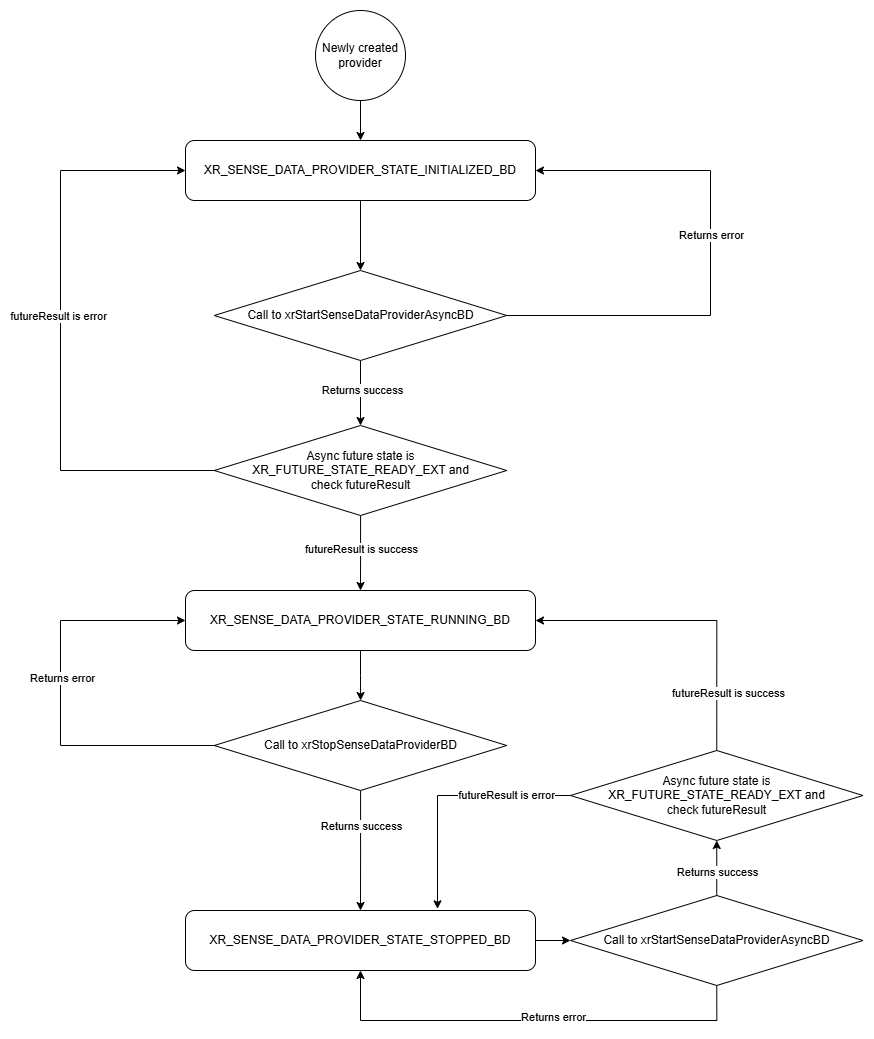

The diagram above was exported from draw.io. Its source (the exported page's mxGraphModel, read from the mxfile embedded in the PNG):
<mxGraphModel dx="1722" dy="958" grid="1" gridSize="10" guides="1" tooltips="1" connect="1" arrows="1" fold="1" page="1" pageScale="1" pageWidth="827" pageHeight="1169" math="0" shadow="0">
  <root>
    <mxCell id="0" />
    <mxCell id="1" parent="0" />
    <mxCell id="zL-RFyTyDKPCXX1HP8Cz-8" style="edgeStyle=orthogonalEdgeStyle;rounded=0;orthogonalLoop=1;jettySize=auto;html=1;" edge="1" parent="1" source="zL-RFyTyDKPCXX1HP8Cz-1" target="zL-RFyTyDKPCXX1HP8Cz-6">
      <mxGeometry relative="1" as="geometry" />
    </mxCell>
    <mxCell id="zL-RFyTyDKPCXX1HP8Cz-1" value="Newly created provider" style="ellipse;whiteSpace=wrap;html=1;aspect=fixed;" vertex="1" parent="1">
      <mxGeometry x="355" y="80" width="90" height="90" as="geometry" />
    </mxCell>
    <mxCell id="zL-RFyTyDKPCXX1HP8Cz-9" style="edgeStyle=orthogonalEdgeStyle;rounded=0;orthogonalLoop=1;jettySize=auto;html=1;entryX=1;entryY=0.5;entryDx=0;entryDy=0;" edge="1" parent="1" source="zL-RFyTyDKPCXX1HP8Cz-5" target="zL-RFyTyDKPCXX1HP8Cz-6">
      <mxGeometry relative="1" as="geometry">
        <mxPoint x="230" y="280" as="targetPoint" />
        <Array as="points">
          <mxPoint x="750" y="385" />
          <mxPoint x="750" y="240" />
        </Array>
      </mxGeometry>
    </mxCell>
    <mxCell id="zL-RFyTyDKPCXX1HP8Cz-10" value="Returns error" style="edgeLabel;html=1;align=center;verticalAlign=middle;resizable=0;points=[];" vertex="1" connectable="0" parent="zL-RFyTyDKPCXX1HP8Cz-9">
      <mxGeometry x="0.0848" y="-1" relative="1" as="geometry">
        <mxPoint as="offset" />
      </mxGeometry>
    </mxCell>
    <mxCell id="zL-RFyTyDKPCXX1HP8Cz-13" style="edgeStyle=orthogonalEdgeStyle;rounded=0;orthogonalLoop=1;jettySize=auto;html=1;" edge="1" parent="1" source="zL-RFyTyDKPCXX1HP8Cz-5" target="zL-RFyTyDKPCXX1HP8Cz-12">
      <mxGeometry relative="1" as="geometry" />
    </mxCell>
    <mxCell id="zL-RFyTyDKPCXX1HP8Cz-14" value="Returns success" style="edgeLabel;html=1;align=center;verticalAlign=middle;resizable=0;points=[];" vertex="1" connectable="0" parent="zL-RFyTyDKPCXX1HP8Cz-13">
      <mxGeometry x="-0.0769" y="2" relative="1" as="geometry">
        <mxPoint as="offset" />
      </mxGeometry>
    </mxCell>
    <mxCell id="zL-RFyTyDKPCXX1HP8Cz-5" value="Call to xrStartSenseDataProviderAsyncBD" style="rhombus;whiteSpace=wrap;html=1;" vertex="1" parent="1">
      <mxGeometry x="253.75" y="340" width="292.5" height="90" as="geometry" />
    </mxCell>
    <mxCell id="zL-RFyTyDKPCXX1HP8Cz-7" style="edgeStyle=orthogonalEdgeStyle;rounded=0;orthogonalLoop=1;jettySize=auto;html=1;entryX=0.5;entryY=0;entryDx=0;entryDy=0;" edge="1" parent="1" source="zL-RFyTyDKPCXX1HP8Cz-6" target="zL-RFyTyDKPCXX1HP8Cz-5">
      <mxGeometry relative="1" as="geometry" />
    </mxCell>
    <mxCell id="zL-RFyTyDKPCXX1HP8Cz-6" value="XR_SENSE_DATA_PROVIDER_STATE_INITIALIZED_BD" style="rounded=1;whiteSpace=wrap;html=1;" vertex="1" parent="1">
      <mxGeometry x="225" y="210" width="350" height="60" as="geometry" />
    </mxCell>
    <mxCell id="zL-RFyTyDKPCXX1HP8Cz-15" style="edgeStyle=orthogonalEdgeStyle;rounded=0;orthogonalLoop=1;jettySize=auto;html=1;entryX=0;entryY=0.5;entryDx=0;entryDy=0;" edge="1" parent="1" source="zL-RFyTyDKPCXX1HP8Cz-12" target="zL-RFyTyDKPCXX1HP8Cz-6">
      <mxGeometry relative="1" as="geometry">
        <Array as="points">
          <mxPoint x="100" y="540" />
          <mxPoint x="100" y="240" />
        </Array>
      </mxGeometry>
    </mxCell>
    <mxCell id="zL-RFyTyDKPCXX1HP8Cz-16" value="futureResult is error" style="edgeLabel;html=1;align=center;verticalAlign=middle;resizable=0;points=[];" vertex="1" connectable="0" parent="zL-RFyTyDKPCXX1HP8Cz-15">
      <mxGeometry x="-0.0955" y="2" relative="1" as="geometry">
        <mxPoint y="-47" as="offset" />
      </mxGeometry>
    </mxCell>
    <mxCell id="zL-RFyTyDKPCXX1HP8Cz-18" style="edgeStyle=orthogonalEdgeStyle;rounded=0;orthogonalLoop=1;jettySize=auto;html=1;" edge="1" parent="1" source="zL-RFyTyDKPCXX1HP8Cz-12" target="zL-RFyTyDKPCXX1HP8Cz-17">
      <mxGeometry relative="1" as="geometry" />
    </mxCell>
    <mxCell id="zL-RFyTyDKPCXX1HP8Cz-19" value="futureResult is success" style="edgeLabel;html=1;align=center;verticalAlign=middle;resizable=0;points=[];" vertex="1" connectable="0" parent="zL-RFyTyDKPCXX1HP8Cz-18">
      <mxGeometry x="-0.1207" relative="1" as="geometry">
        <mxPoint as="offset" />
      </mxGeometry>
    </mxCell>
    <mxCell id="zL-RFyTyDKPCXX1HP8Cz-12" value="Async future state is&lt;div&gt;XR_FUTURE_STATE_READY_EXT and&lt;/div&gt;&lt;div&gt;check futureResult&lt;/div&gt;" style="rhombus;whiteSpace=wrap;html=1;" vertex="1" parent="1">
      <mxGeometry x="253.75" y="495" width="292.5" height="90" as="geometry" />
    </mxCell>
    <mxCell id="zL-RFyTyDKPCXX1HP8Cz-21" value="" style="edgeStyle=orthogonalEdgeStyle;rounded=0;orthogonalLoop=1;jettySize=auto;html=1;" edge="1" parent="1" source="zL-RFyTyDKPCXX1HP8Cz-17" target="zL-RFyTyDKPCXX1HP8Cz-20">
      <mxGeometry relative="1" as="geometry" />
    </mxCell>
    <mxCell id="zL-RFyTyDKPCXX1HP8Cz-17" value="XR_SENSE_DATA_PROVIDER_STATE_RUNNING_BD" style="rounded=1;whiteSpace=wrap;html=1;" vertex="1" parent="1">
      <mxGeometry x="225" y="660" width="350" height="60" as="geometry" />
    </mxCell>
    <mxCell id="zL-RFyTyDKPCXX1HP8Cz-23" value="" style="edgeStyle=orthogonalEdgeStyle;rounded=0;orthogonalLoop=1;jettySize=auto;html=1;" edge="1" parent="1" source="zL-RFyTyDKPCXX1HP8Cz-20" target="zL-RFyTyDKPCXX1HP8Cz-22">
      <mxGeometry relative="1" as="geometry" />
    </mxCell>
    <mxCell id="zL-RFyTyDKPCXX1HP8Cz-24" value="Returns success" style="edgeLabel;html=1;align=center;verticalAlign=middle;resizable=0;points=[];" vertex="1" connectable="0" parent="zL-RFyTyDKPCXX1HP8Cz-23">
      <mxGeometry x="-0.1436" relative="1" as="geometry">
        <mxPoint y="-16" as="offset" />
      </mxGeometry>
    </mxCell>
    <mxCell id="zL-RFyTyDKPCXX1HP8Cz-25" style="edgeStyle=orthogonalEdgeStyle;rounded=0;orthogonalLoop=1;jettySize=auto;html=1;entryX=0;entryY=0.5;entryDx=0;entryDy=0;" edge="1" parent="1" source="zL-RFyTyDKPCXX1HP8Cz-20" target="zL-RFyTyDKPCXX1HP8Cz-17">
      <mxGeometry relative="1" as="geometry">
        <Array as="points">
          <mxPoint x="100" y="815" />
          <mxPoint x="100" y="690" />
        </Array>
      </mxGeometry>
    </mxCell>
    <mxCell id="zL-RFyTyDKPCXX1HP8Cz-26" value="Returns error" style="edgeLabel;html=1;align=center;verticalAlign=middle;resizable=0;points=[];" vertex="1" connectable="0" parent="zL-RFyTyDKPCXX1HP8Cz-25">
      <mxGeometry x="0.0978" y="-2" relative="1" as="geometry">
        <mxPoint as="offset" />
      </mxGeometry>
    </mxCell>
    <mxCell id="zL-RFyTyDKPCXX1HP8Cz-20" value="Call to xrStopSenseDataProviderBD" style="rhombus;whiteSpace=wrap;html=1;" vertex="1" parent="1">
      <mxGeometry x="253.75" y="770" width="292.5" height="90" as="geometry" />
    </mxCell>
    <mxCell id="zL-RFyTyDKPCXX1HP8Cz-30" style="edgeStyle=orthogonalEdgeStyle;rounded=0;orthogonalLoop=1;jettySize=auto;html=1;" edge="1" parent="1" source="zL-RFyTyDKPCXX1HP8Cz-22" target="zL-RFyTyDKPCXX1HP8Cz-29">
      <mxGeometry relative="1" as="geometry" />
    </mxCell>
    <mxCell id="zL-RFyTyDKPCXX1HP8Cz-22" value="XR_SENSE_DATA_PROVIDER_STATE_STOPPED_BD" style="rounded=1;whiteSpace=wrap;html=1;" vertex="1" parent="1">
      <mxGeometry x="225" y="980" width="350" height="60" as="geometry" />
    </mxCell>
    <mxCell id="zL-RFyTyDKPCXX1HP8Cz-31" style="edgeStyle=orthogonalEdgeStyle;rounded=0;orthogonalLoop=1;jettySize=auto;html=1;entryX=1;entryY=0.5;entryDx=0;entryDy=0;exitX=0.5;exitY=0;exitDx=0;exitDy=0;" edge="1" parent="1" source="zL-RFyTyDKPCXX1HP8Cz-35" target="zL-RFyTyDKPCXX1HP8Cz-17">
      <mxGeometry relative="1" as="geometry">
        <Array as="points">
          <mxPoint x="756" y="690" />
        </Array>
      </mxGeometry>
    </mxCell>
    <mxCell id="zL-RFyTyDKPCXX1HP8Cz-41" value="futureResult is success" style="edgeLabel;html=1;align=center;verticalAlign=middle;resizable=0;points=[];" vertex="1" connectable="0" parent="zL-RFyTyDKPCXX1HP8Cz-31">
      <mxGeometry x="-0.4293" y="-2" relative="1" as="geometry">
        <mxPoint x="9" y="32" as="offset" />
      </mxGeometry>
    </mxCell>
    <mxCell id="zL-RFyTyDKPCXX1HP8Cz-37" style="edgeStyle=orthogonalEdgeStyle;rounded=0;orthogonalLoop=1;jettySize=auto;html=1;entryX=0.5;entryY=1;entryDx=0;entryDy=0;" edge="1" parent="1" source="zL-RFyTyDKPCXX1HP8Cz-29" target="zL-RFyTyDKPCXX1HP8Cz-35">
      <mxGeometry relative="1" as="geometry" />
    </mxCell>
    <mxCell id="zL-RFyTyDKPCXX1HP8Cz-40" value="Returns success" style="edgeLabel;html=1;align=center;verticalAlign=middle;resizable=0;points=[];" vertex="1" connectable="0" parent="zL-RFyTyDKPCXX1HP8Cz-37">
      <mxGeometry x="-0.1577" relative="1" as="geometry">
        <mxPoint as="offset" />
      </mxGeometry>
    </mxCell>
    <mxCell id="zL-RFyTyDKPCXX1HP8Cz-38" style="edgeStyle=orthogonalEdgeStyle;rounded=0;orthogonalLoop=1;jettySize=auto;html=1;exitX=0.5;exitY=1;exitDx=0;exitDy=0;entryX=0.5;entryY=1;entryDx=0;entryDy=0;" edge="1" parent="1" source="zL-RFyTyDKPCXX1HP8Cz-29" target="zL-RFyTyDKPCXX1HP8Cz-22">
      <mxGeometry relative="1" as="geometry">
        <mxPoint x="411" y="990" as="targetPoint" />
        <Array as="points">
          <mxPoint x="756" y="1090" />
          <mxPoint x="400" y="1090" />
        </Array>
      </mxGeometry>
    </mxCell>
    <mxCell id="zL-RFyTyDKPCXX1HP8Cz-42" value="Returns error" style="edgeLabel;html=1;align=center;verticalAlign=middle;resizable=0;points=[];" vertex="1" connectable="0" parent="zL-RFyTyDKPCXX1HP8Cz-38">
      <mxGeometry x="-0.0994" y="-3" relative="1" as="geometry">
        <mxPoint as="offset" />
      </mxGeometry>
    </mxCell>
    <mxCell id="zL-RFyTyDKPCXX1HP8Cz-29" value="Call to xrStartSenseDataProviderAsyncBD" style="rhombus;whiteSpace=wrap;html=1;" vertex="1" parent="1">
      <mxGeometry x="610" y="965" width="292.5" height="90" as="geometry" />
    </mxCell>
    <mxCell id="zL-RFyTyDKPCXX1HP8Cz-35" value="Async future state is&lt;div&gt;XR_FUTURE_STATE_READY_EXT and&lt;/div&gt;&lt;div&gt;check futureResult&lt;/div&gt;" style="rhombus;whiteSpace=wrap;html=1;" vertex="1" parent="1">
      <mxGeometry x="610" y="820" width="292.5" height="90" as="geometry" />
    </mxCell>
    <mxCell id="zL-RFyTyDKPCXX1HP8Cz-43" style="edgeStyle=orthogonalEdgeStyle;rounded=0;orthogonalLoop=1;jettySize=auto;html=1;exitX=0;exitY=0.5;exitDx=0;exitDy=0;entryX=0.72;entryY=-0.028;entryDx=0;entryDy=0;entryPerimeter=0;" edge="1" parent="1" source="zL-RFyTyDKPCXX1HP8Cz-35" target="zL-RFyTyDKPCXX1HP8Cz-22">
      <mxGeometry relative="1" as="geometry">
        <mxPoint x="411" y="980" as="targetPoint" />
        <Array as="points">
          <mxPoint x="477" y="865" />
        </Array>
      </mxGeometry>
    </mxCell>
    <mxCell id="zL-RFyTyDKPCXX1HP8Cz-44" value="futureResult is error" style="edgeLabel;html=1;align=center;verticalAlign=middle;resizable=0;points=[];" vertex="1" connectable="0" parent="zL-RFyTyDKPCXX1HP8Cz-43">
      <mxGeometry x="-0.4206" y="2" relative="1" as="geometry">
        <mxPoint x="7" y="-2" as="offset" />
      </mxGeometry>
    </mxCell>
  </root>
</mxGraphModel>